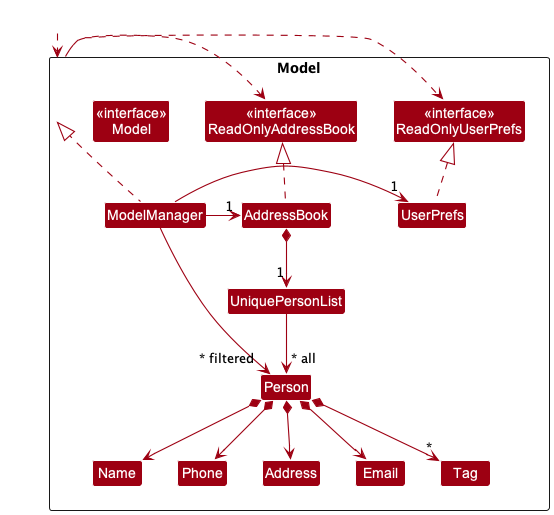

The diagram above was rendered by PlantUML. Its source (embedded in the PNG):
@startuml
!include style.puml
skinparam arrowThickness 1.1
skinparam arrowColor MODEL_COLOR
skinparam classBackgroundColor MODEL_COLOR

Package Model <<Rectangle>>{
Class "<<interface>>\nReadOnlyAddressBook" as ReadOnlyAddressBook
Class "<<interface>>\nReadOnlyUserPrefs" as ReadOnlyUserPrefs
Class "<<interface>>\nModel" as Model
Class AddressBook
Class ModelManager
Class UserPrefs

Class UniquePersonList
Class Person
Class Address
Class Email
Class Name
Class Phone
Class Tag

}

Class HiddenOutside #FFFFFF
HiddenOutside ..> Model

AddressBook .up.|> ReadOnlyAddressBook

ModelManager .up.|> Model
Model .right.> ReadOnlyUserPrefs
Model .left.> ReadOnlyAddressBook
ModelManager -left-> "1" AddressBook
ModelManager -right-> "1" UserPrefs
UserPrefs .up.|> ReadOnlyUserPrefs

AddressBook *--> "1" UniquePersonList
UniquePersonList --> "~* all" Person
Person *--> Name
Person *--> Phone
Person *--> Email
Person *--> Address
Person *--> "*" Tag

Name -[hidden]right-> Phone
Phone -[hidden]right-> Address
Address -[hidden]right-> Email

ModelManager -->"~* filtered" Person
@enduml